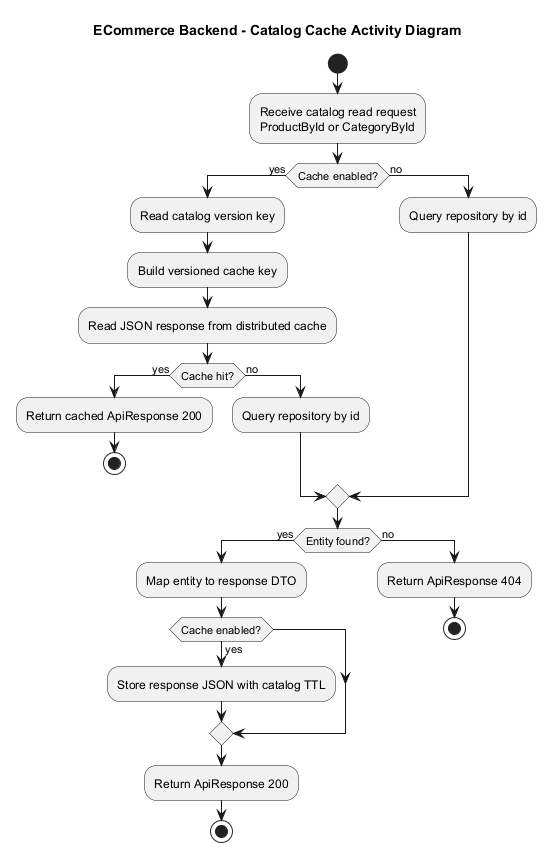

The diagram above was rendered by PlantUML. Its source (embedded in the PNG):
@startuml
title ECommerce Backend - Catalog Cache Activity Diagram

skinparam shadowing false

start
:Receive catalog read request\nProductById or CategoryById;
if (Cache enabled?) then (yes)
  :Read catalog version key;
  :Build versioned cache key;
  :Read JSON response from distributed cache;
  if (Cache hit?) then (yes)
    :Return cached ApiResponse 200;
    stop
  else (no)
    :Query repository by id;
  endif
else (no)
  :Query repository by id;
endif

if (Entity found?) then (yes)
  :Map entity to response DTO;
  if (Cache enabled?) then (yes)
    :Store response JSON with catalog TTL;
  endif
  :Return ApiResponse 200;
  stop
else (no)
  :Return ApiResponse 404;
  stop
endif

@enduml